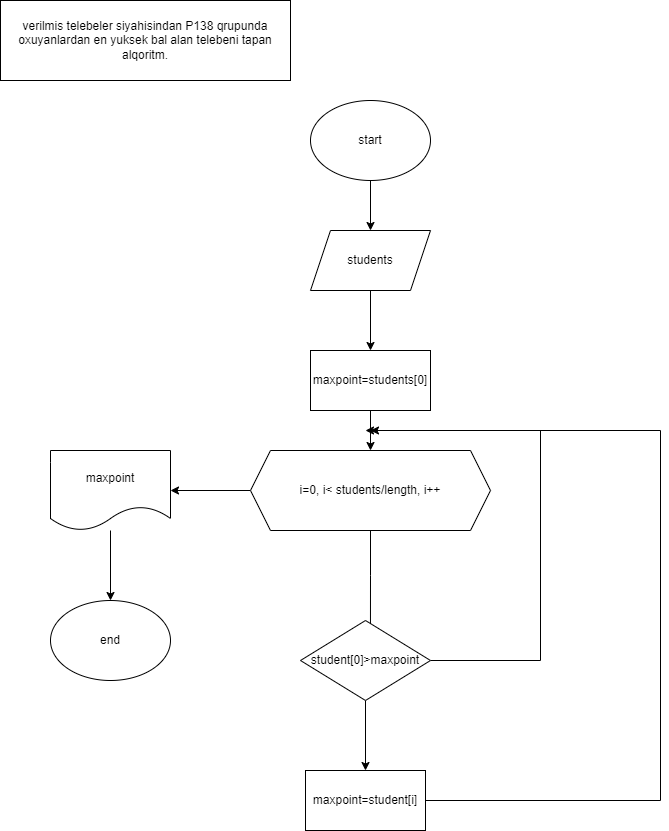

The diagram above was exported from draw.io. Its source (the exported page's mxGraphModel, read from the mxfile embedded in the PNG):
<mxGraphModel dx="1434" dy="796" grid="1" gridSize="10" guides="1" tooltips="1" connect="1" arrows="1" fold="1" page="1" pageScale="1" pageWidth="850" pageHeight="1100" math="0" shadow="0">
  <root>
    <mxCell id="0" />
    <mxCell id="1" parent="0" />
    <mxCell id="5FuR_vobHXJBAi2A0h_S-1" value="verilmis telebeler siyahisindan P138 qrupunda oxuyanlardan en yuksek bal alan telebeni tapan alqoritm." style="rounded=0;whiteSpace=wrap;html=1;" vertex="1" parent="1">
      <mxGeometry x="20" y="20" width="290" height="80" as="geometry" />
    </mxCell>
    <mxCell id="5FuR_vobHXJBAi2A0h_S-4" style="edgeStyle=orthogonalEdgeStyle;rounded=0;orthogonalLoop=1;jettySize=auto;html=1;" edge="1" parent="1" source="5FuR_vobHXJBAi2A0h_S-2" target="5FuR_vobHXJBAi2A0h_S-3">
      <mxGeometry relative="1" as="geometry" />
    </mxCell>
    <mxCell id="5FuR_vobHXJBAi2A0h_S-2" value="start" style="ellipse;whiteSpace=wrap;html=1;" vertex="1" parent="1">
      <mxGeometry x="330" y="120" width="120" height="80" as="geometry" />
    </mxCell>
    <mxCell id="5FuR_vobHXJBAi2A0h_S-6" style="edgeStyle=orthogonalEdgeStyle;rounded=0;orthogonalLoop=1;jettySize=auto;html=1;" edge="1" parent="1" source="5FuR_vobHXJBAi2A0h_S-3">
      <mxGeometry relative="1" as="geometry">
        <mxPoint x="390" y="370" as="targetPoint" />
      </mxGeometry>
    </mxCell>
    <mxCell id="5FuR_vobHXJBAi2A0h_S-3" value="students" style="shape=parallelogram;perimeter=parallelogramPerimeter;whiteSpace=wrap;html=1;fixedSize=1;" vertex="1" parent="1">
      <mxGeometry x="330" y="250" width="120" height="60" as="geometry" />
    </mxCell>
    <mxCell id="sBOpaaC-vQZ8lt-jPHvw-3" style="edgeStyle=orthogonalEdgeStyle;rounded=0;orthogonalLoop=1;jettySize=auto;html=1;" edge="1" parent="1" source="sBOpaaC-vQZ8lt-jPHvw-1" target="sBOpaaC-vQZ8lt-jPHvw-2">
      <mxGeometry relative="1" as="geometry" />
    </mxCell>
    <mxCell id="sBOpaaC-vQZ8lt-jPHvw-1" value="maxpoint=students[0]" style="rounded=0;whiteSpace=wrap;html=1;" vertex="1" parent="1">
      <mxGeometry x="330" y="370" width="120" height="60" as="geometry" />
    </mxCell>
    <mxCell id="G058jcm-DgPDFjRAqIoU-2" style="edgeStyle=orthogonalEdgeStyle;rounded=0;orthogonalLoop=1;jettySize=auto;html=1;entryX=0.538;entryY=0.25;entryDx=0;entryDy=0;entryPerimeter=0;" edge="1" parent="1" source="sBOpaaC-vQZ8lt-jPHvw-2" target="G058jcm-DgPDFjRAqIoU-1">
      <mxGeometry relative="1" as="geometry" />
    </mxCell>
    <mxCell id="G058jcm-DgPDFjRAqIoU-8" style="edgeStyle=orthogonalEdgeStyle;rounded=0;orthogonalLoop=1;jettySize=auto;html=1;" edge="1" parent="1" source="sBOpaaC-vQZ8lt-jPHvw-2" target="G058jcm-DgPDFjRAqIoU-7">
      <mxGeometry relative="1" as="geometry" />
    </mxCell>
    <mxCell id="sBOpaaC-vQZ8lt-jPHvw-2" value="i=0, i&amp;lt; students/length, i++" style="shape=hexagon;perimeter=hexagonPerimeter2;whiteSpace=wrap;html=1;fixedSize=1;" vertex="1" parent="1">
      <mxGeometry x="270" y="470" width="240" height="80" as="geometry" />
    </mxCell>
    <mxCell id="G058jcm-DgPDFjRAqIoU-4" style="edgeStyle=orthogonalEdgeStyle;rounded=0;orthogonalLoop=1;jettySize=auto;html=1;" edge="1" parent="1" source="G058jcm-DgPDFjRAqIoU-1" target="G058jcm-DgPDFjRAqIoU-3">
      <mxGeometry relative="1" as="geometry" />
    </mxCell>
    <mxCell id="G058jcm-DgPDFjRAqIoU-5" style="edgeStyle=orthogonalEdgeStyle;rounded=0;orthogonalLoop=1;jettySize=auto;html=1;" edge="1" parent="1" source="G058jcm-DgPDFjRAqIoU-1">
      <mxGeometry relative="1" as="geometry">
        <mxPoint x="390" y="450" as="targetPoint" />
        <Array as="points">
          <mxPoint x="560" y="680" />
          <mxPoint x="560" y="450" />
        </Array>
      </mxGeometry>
    </mxCell>
    <mxCell id="G058jcm-DgPDFjRAqIoU-1" value="student[0]&amp;gt;maxpoint" style="rhombus;whiteSpace=wrap;html=1;" vertex="1" parent="1">
      <mxGeometry x="320" y="640" width="130" height="80" as="geometry" />
    </mxCell>
    <mxCell id="G058jcm-DgPDFjRAqIoU-6" style="edgeStyle=orthogonalEdgeStyle;rounded=0;orthogonalLoop=1;jettySize=auto;html=1;" edge="1" parent="1" source="G058jcm-DgPDFjRAqIoU-3">
      <mxGeometry relative="1" as="geometry">
        <mxPoint x="385" y="450" as="targetPoint" />
        <Array as="points">
          <mxPoint x="680" y="820" />
          <mxPoint x="680" y="450" />
        </Array>
      </mxGeometry>
    </mxCell>
    <mxCell id="G058jcm-DgPDFjRAqIoU-3" value="maxpoint=student[i]" style="rounded=0;whiteSpace=wrap;html=1;" vertex="1" parent="1">
      <mxGeometry x="325" y="790" width="120" height="60" as="geometry" />
    </mxCell>
    <mxCell id="G058jcm-DgPDFjRAqIoU-10" style="edgeStyle=orthogonalEdgeStyle;rounded=0;orthogonalLoop=1;jettySize=auto;html=1;" edge="1" parent="1" source="G058jcm-DgPDFjRAqIoU-7" target="G058jcm-DgPDFjRAqIoU-9">
      <mxGeometry relative="1" as="geometry" />
    </mxCell>
    <mxCell id="G058jcm-DgPDFjRAqIoU-7" value="maxpoint" style="shape=document;whiteSpace=wrap;html=1;boundedLbl=1;" vertex="1" parent="1">
      <mxGeometry x="70" y="470" width="120" height="80" as="geometry" />
    </mxCell>
    <mxCell id="G058jcm-DgPDFjRAqIoU-9" value="end" style="ellipse;whiteSpace=wrap;html=1;" vertex="1" parent="1">
      <mxGeometry x="70" y="620" width="120" height="80" as="geometry" />
    </mxCell>
  </root>
</mxGraphModel>